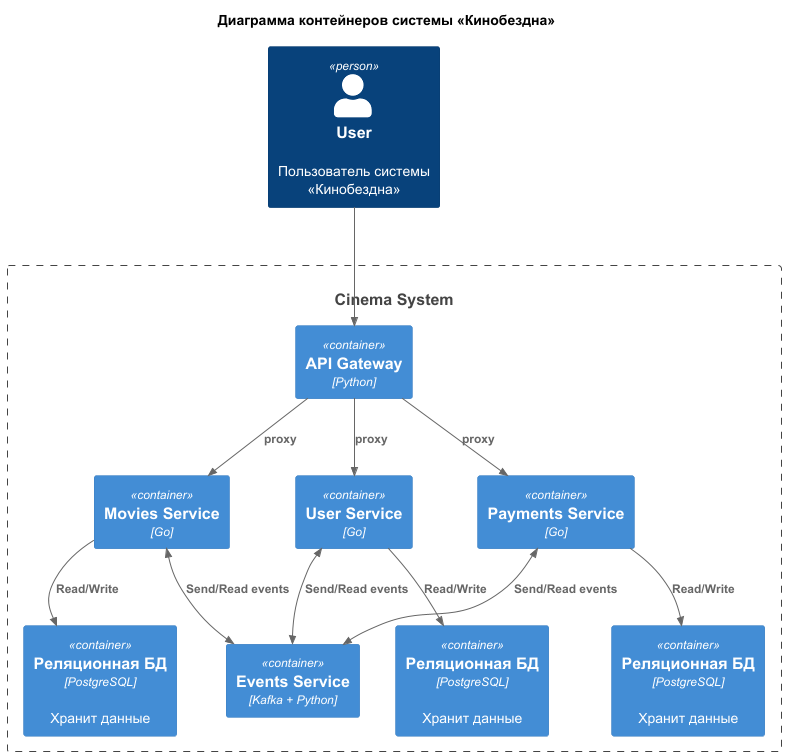

The diagram above was rendered by PlantUML. Its source (embedded in the PNG):
@startuml
title   Диаграмма контейнеров системы «Кинобездна»

!includeurl https://raw.githubusercontent.com/RicardoNiepel/C4-PlantUML/master/C4_Component.puml


Person(User, "User", "Пользователь системы «Кинобездна»")
System(CinemaSystem, "Cinema System")

Container_Boundary(CinemaSystem, ""){
    Container(APIGateway, "API Gateway", "Python")

    Container(MoviesService, "Movies Service", "Go")
    Container(UserService, "User Service", "Go")
    Container(PaymentsService, "Payments Service", "Go")
    Container(EventsService, "Events Service", "Kafka + Python")

    Container(UserDatabase, "Реляционная БД", "PostgreSQL", "Хранит данные")
    Container(MoviesDatabase, "Реляционная БД", "PostgreSQL", "Хранит данные")
    Container(PaymentsDatabase, "Реляционная БД", "PostgreSQL", "Хранит данные")
}


Rel(User, APIGateway, "")
Rel(APIGateway, UserService, "proxy")
Rel(APIGateway, MoviesService, "proxy")
Rel(APIGateway, PaymentsService, "proxy")

Rel(UserService, UserDatabase, "Read/Write")
Rel(MoviesService, MoviesDatabase, "Read/Write")
Rel(PaymentsService, PaymentsDatabase, "Read/Write")

BiRel(MoviesService, EventsService, "Send/Read events")
BiRel(UserService, EventsService, "Send/Read events")
BiRel(PaymentsService, EventsService, "Send/Read events")


@enduml